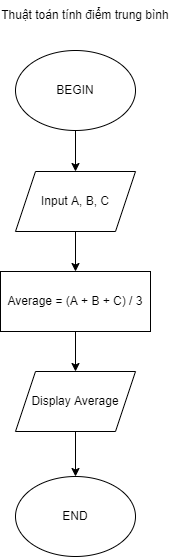

The diagram above was exported from draw.io. Its source (the exported page's mxGraphModel, read from the mxfile embedded in the PNG):
<mxGraphModel dx="1022" dy="379" grid="1" gridSize="10" guides="1" tooltips="1" connect="1" arrows="1" fold="1" page="1" pageScale="1" pageWidth="827" pageHeight="1169" math="0" shadow="0">
  <root>
    <mxCell id="0" />
    <mxCell id="1" parent="0" />
    <mxCell id="16h0Zh1NAmn4bxjDMVuY-1" value="Thuật toán tính điểm trung bình" style="text;html=1;strokeColor=none;fillColor=none;align=center;verticalAlign=middle;whiteSpace=wrap;rounded=0;" parent="1" vertex="1">
      <mxGeometry x="244" y="160" width="170" height="30" as="geometry" />
    </mxCell>
    <mxCell id="16h0Zh1NAmn4bxjDMVuY-2" value="" style="edgeStyle=orthogonalEdgeStyle;rounded=0;orthogonalLoop=1;jettySize=auto;html=1;" parent="1" source="16h0Zh1NAmn4bxjDMVuY-3" target="16h0Zh1NAmn4bxjDMVuY-6" edge="1">
      <mxGeometry relative="1" as="geometry" />
    </mxCell>
    <mxCell id="16h0Zh1NAmn4bxjDMVuY-3" value="BEGIN" style="ellipse;whiteSpace=wrap;html=1;" parent="1" vertex="1">
      <mxGeometry x="259" y="210" width="120" height="80" as="geometry" />
    </mxCell>
    <mxCell id="16h0Zh1NAmn4bxjDMVuY-4" value="END" style="ellipse;whiteSpace=wrap;html=1;" parent="1" vertex="1">
      <mxGeometry x="259" y="636" width="120" height="80" as="geometry" />
    </mxCell>
    <mxCell id="16h0Zh1NAmn4bxjDMVuY-5" value="" style="edgeStyle=orthogonalEdgeStyle;rounded=0;orthogonalLoop=1;jettySize=auto;html=1;" parent="1" source="16h0Zh1NAmn4bxjDMVuY-6" target="16h0Zh1NAmn4bxjDMVuY-10" edge="1">
      <mxGeometry relative="1" as="geometry" />
    </mxCell>
    <mxCell id="16h0Zh1NAmn4bxjDMVuY-6" value="Input A, B, C" style="shape=parallelogram;perimeter=parallelogramPerimeter;whiteSpace=wrap;html=1;fixedSize=1;" parent="1" vertex="1">
      <mxGeometry x="259" y="331" width="120" height="60" as="geometry" />
    </mxCell>
    <mxCell id="16h0Zh1NAmn4bxjDMVuY-7" value="" style="edgeStyle=orthogonalEdgeStyle;rounded=0;orthogonalLoop=1;jettySize=auto;html=1;" parent="1" source="16h0Zh1NAmn4bxjDMVuY-8" target="16h0Zh1NAmn4bxjDMVuY-4" edge="1">
      <mxGeometry relative="1" as="geometry" />
    </mxCell>
    <mxCell id="16h0Zh1NAmn4bxjDMVuY-8" value="Display Average" style="shape=parallelogram;perimeter=parallelogramPerimeter;whiteSpace=wrap;html=1;fixedSize=1;" parent="1" vertex="1">
      <mxGeometry x="259" y="531" width="120" height="60" as="geometry" />
    </mxCell>
    <mxCell id="16h0Zh1NAmn4bxjDMVuY-9" value="" style="edgeStyle=orthogonalEdgeStyle;rounded=0;orthogonalLoop=1;jettySize=auto;html=1;" parent="1" source="16h0Zh1NAmn4bxjDMVuY-10" target="16h0Zh1NAmn4bxjDMVuY-8" edge="1">
      <mxGeometry relative="1" as="geometry" />
    </mxCell>
    <mxCell id="16h0Zh1NAmn4bxjDMVuY-10" value="Average = (A + B + C) / 3" style="rounded=0;whiteSpace=wrap;html=1;" parent="1" vertex="1">
      <mxGeometry x="244" y="431" width="150" height="60" as="geometry" />
    </mxCell>
  </root>
</mxGraphModel>